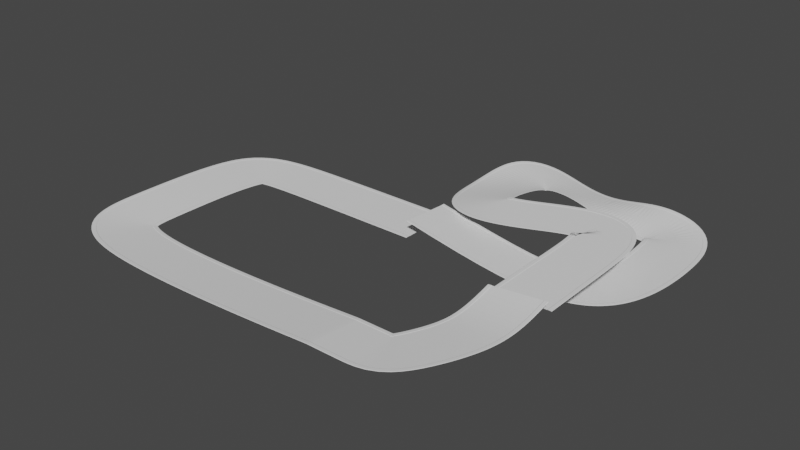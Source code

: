 # Source: testtrack.blend  (saved by Blender 3.0.42; exported with 4.5.12 LTS)
import bpy
from mathutils import Matrix  # noqa: F401  (used for matrix-valued properties, if any)

bpy.ops.wm.read_factory_settings(use_empty=True)
scene = bpy.context.scene
scene.name = 'Scene'

# ---- collections
col_collection = bpy.data.collections.new('Collection'); scene.collection.children.link(col_collection)

# ---- world
world_world = bpy.data.worlds.new('World'); scene.world = world_world
world_world.use_nodes = True; world_world.node_tree.nodes.clear()
_N = world_world.node_tree.nodes; _L = world_world.node_tree.links
n0 = _N.new('ShaderNodeOutputWorld'); n0.name = 'World Output'; n0.location = (300, 300)
n1 = _N.new('ShaderNodeBackground'); n1.name = 'Background'; n1.location = (10, 300)
n1.inputs[0].default_value = (0.05088, 0.05088, 0.05088, 1.0)
_L.new(n1.outputs[0], n0.inputs[0])
n0.is_active_output = True
world_world.color = (0.05088, 0.05088, 0.05088)
world_world.use_sun_shadow = False
world_world.sun_shadow_jitter_overblur = 0.0

# ---- meshes
me_plane_001 = bpy.data.meshes.new('Plane.001')
me_plane_001.from_pydata([(-1.0, -1.0, 0.0), (1.0, -1.0, 0.0), (-1.0, 0.0, 0.0), (1.0, 0.0, 0.0), (-1.0, -1.023, 0.1281), (1.0, -1.023, 0.1281), (-1.0, -1.161, 0.1281), (1.0, -1.161, 0.1281), (-1.0, -1.179, 0.0), (1.0, -1.179, 0.0), (-1.0, 1.0, 0.0), (1.0, 1.0, 0.0), (-1.0, 1.023, 0.1281), (1.0, 1.023, 0.1281), (-1.0, 1.161, 0.1281), (1.0, 1.161, 0.1281), (-1.0, 1.179, 0.0), (1.0, 1.179, 0.0)], [], [(0, 1, 3, 2), (1, 0, 4, 5), (5, 4, 6, 7), (7, 6, 8, 9), (10, 2, 3, 11), (11, 13, 12, 10), (13, 15, 14, 12), (15, 17, 16, 14)])
_uv = me_plane_001.uv_layers.new(name='UVMap')
_uv.uv.foreach_set('vector', [0.0, 0.0, 1.0, 0.0, 1.0, 0.5, 0.0, 0.5, 1.0, 0.0, 0.0, 0.0, 0.0, 0.0, 1.0, 0.0, 1.0, 0.0, 0.0, 0.0, 0.0, 0.0, 1.0, 0.0, 1.0, 0.0, 0.0, 0.0, 0.0, 0.0, 1.0, 0.0, 0.0, 0.0, 0.0, 0.5, 1.0, 0.5, 1.0, 0.0, 1.0, 0.0, 1.0, 0.0, 0.0, 0.0, 0.0, 0.0, 1.0, 0.0, 1.0, 0.0, 0.0, 0.0, 0.0, 0.0, 1.0, 0.0, 1.0, 0.0, 0.0, 0.0, 0.0, 0.0])
me_plane_001.use_remesh_fix_poles = True
me_plane_001.use_remesh_preserve_attributes = False
me_plane_001.update()
me_plane_002 = bpy.data.meshes.new('Plane.002')
me_plane_002.from_pydata([(-1.0, -1.0, 0.0), (1.0, -1.0, 0.0), (-1.0, 0.0, 0.0), (1.0, 0.0, 0.0), (-1.0, -1.023, 0.1281), (1.0, -1.023, 0.1281), (-1.0, -1.161, 0.1281), (1.0, -1.161, 0.1281), (-1.0, -1.179, 0.0), (1.0, -1.179, 0.0), (-1.0, 1.0, 0.0), (1.0, 1.0, 0.0), (-1.0, 1.023, 0.1281), (1.0, 1.023, 0.1281), (-1.0, 1.161, 0.1281), (1.0, 1.161, 0.1281), (-1.0, 1.179, 0.0), (1.0, 1.179, 0.0)], [], [(0, 1, 3, 2), (1, 0, 4, 5), (5, 4, 6, 7), (7, 6, 8, 9), (10, 2, 3, 11), (11, 13, 12, 10), (13, 15, 14, 12), (15, 17, 16, 14)])
_uv = me_plane_002.uv_layers.new(name='UVMap')
_uv.uv.foreach_set('vector', [0.0, 0.0, 1.0, 0.0, 1.0, 0.5, 0.0, 0.5, 1.0, 0.0, 0.0, 0.0, 0.0, 0.0, 1.0, 0.0, 1.0, 0.0, 0.0, 0.0, 0.0, 0.0, 1.0, 0.0, 1.0, 0.0, 0.0, 0.0, 0.0, 0.0, 1.0, 0.0, 0.0, 0.0, 0.0, 0.5, 1.0, 0.5, 1.0, 0.0, 1.0, 0.0, 1.0, 0.0, 0.0, 0.0, 0.0, 0.0, 1.0, 0.0, 1.0, 0.0, 0.0, 0.0, 0.0, 0.0, 1.0, 0.0, 1.0, 0.0, 0.0, 0.0, 0.0, 0.0])
me_plane_002.use_remesh_fix_poles = True
me_plane_002.use_remesh_preserve_attributes = False
me_plane_002.update()

# ---- curves / text
cu_nurbspath_003 = bpy.data.curves.new('NurbsPath.003', 'CURVE')
cu_nurbspath_003.dimensions = '3D'
_sp = cu_nurbspath_003.splines.new('NURBS'); _sp.points.add(14)
_sp.points.foreach_set('co', [-43.71, 117.1, -9.29, 1.0, -150.6, 117.1, -9.274, 1.0, -165.9, 117.1, -7.104, 1.0, -165.9, 64.99, -5.021, 1.0, -165.9, 24.15, -5.021, 1.0, -165.9, 0.0, -5.021, 1.0, -75.77, 0.0, -5.021, 1.0, -2.0, 0.0, 0.0, 1.0, -1.0, 0.0, 0.0, 1.0, 0.0, 0.0, 0.0, 1.0, 25.05, 0.0, 0.0, 1.0, 30.12, 0.0, 0.0, 1.0, 46.73, 32.19, 0.0, 1.0, 46.73, 49.91, 0.0, 1.0, 46.73, 69.43, 4.834, 1.0])
_sp.order_u = 5
_sp.order_v = 0
_sp.use_endpoint_u = True
cu_nurbspath_003.use_path = True
cu_nurbspath_003.fill_mode = 'FULL'
cu_nurbspath_004 = bpy.data.curves.new('NurbsPath.004', 'CURVE')
cu_nurbspath_004.dimensions = '3D'
_sp = cu_nurbspath_004.splines.new('NURBS'); _sp.points.add(18)
_sp.points.foreach_set('co', [-2.0, 0.0, 0.0, 1.0, -1.0, 0.0, 0.0, 1.0, 0.0, 0.0, 0.0, 1.0, 1.0, 0.0, 0.0, 1.0, 2.0, 0.0, 0.0, 1.0, 50.09, -2.102e-06, 0.0, 1.0, 84.64, -3.612e-06, 0.0, 1.0, 79.19, 26.81, 0.0, 1.0, 62.07, 57.57, 0.0, 1.0, 62.07, 81.16, 0.0, 1.0, 100.9, 81.16, -5.013, 1.0, 131.8, 81.16, -3.591, 1.0, 131.8, 45.84, -15.63, 1.0, 131.8, 8.866, -16.67, 1.0, 131.8, -17.88, -16.67, 1.0, 92.29, -17.88, -16.67, 1.0, 38.49, -17.88, -16.67, 1.0, 38.49, 19.95, -16.67, 1.0, 38.49, 92.96, -0.4416, 1.0])
_sp.points.foreach_set('tilt', [0.0, 0.0, 0.0, 0.0, 0.0, 0.0, 0.0, 0.0, 0.0, 0.0, 0.0, 0.6086, -0.2274, 0.9461, 0.3018, 0.4338, 0.4338, 0.4338, 0.4338])
_sp.order_u = 5
_sp.order_v = 0
_sp.use_endpoint_u = True
cu_nurbspath_004.use_path = True
cu_nurbspath_004.fill_mode = 'FULL'

# ---- objects
ob_plane = bpy.data.objects.new('Plane', me_plane_001)
ob_nurbspath = bpy.data.objects.new('NurbsPath', cu_nurbspath_003)
ob_plane_001 = bpy.data.objects.new('Plane.001', me_plane_002)
ob_nurbspath_001 = bpy.data.objects.new('NurbsPath.001', cu_nurbspath_004)

# ---- transforms, parenting, visibility, modifiers, constraints
ob_plane.location = (0.0, 0.0, 0.0)
ob_plane.scale = (1.0, 14.26, 1.0)
_m = ob_plane.modifiers.new('Array', 'ARRAY')
_m.fit_type = 'FIT_CURVE'
_m.curve = ob_nurbspath
_m = ob_plane.modifiers.new('Curve', 'CURVE')
_m.object = ob_nurbspath
ob_nurbspath.location = (0.0, 0.0, 0.0)
ob_plane_001.location = (46.73, 76.57, 0.0)
ob_plane_001.rotation_euler = (0.0, 0.0, 1.571)
ob_plane_001.scale = (1.0, 13.83, 1.0)
_m = ob_plane_001.modifiers.new('Array', 'ARRAY')
_m.fit_type = 'FIT_CURVE'
_m.curve = ob_nurbspath_001
_m = ob_plane_001.modifiers.new('Curve', 'CURVE')
_m.object = ob_nurbspath_001
ob_nurbspath_001.location = (46.73, 78.57, 0.0)
ob_nurbspath_001.rotation_euler = (0.0, 0.0, 1.571)

# ---- collection membership
col_collection.objects.link(ob_plane)
col_collection.objects.link(ob_nurbspath)
col_collection.objects.link(ob_plane_001)
col_collection.objects.link(ob_nurbspath_001)

# ---- scene / render settings (as saved in the file)
scene.frame_start = 1; scene.frame_end = 250; scene.frame_set(1)
scene.render.engine = 'BLENDER_EEVEE_NEXT'
scene.cycles.sampling_pattern = 'TABULATED_SOBOL'
scene.cycles.use_light_tree = False
scene.view_settings.view_transform = 'Filmic'
bpy.context.view_layer.update()

# ---- added for rendering (the .blend has no active camera and no usable light): camera, sun
cam_auto = bpy.data.cameras.new('AutoCamera')
cam_auto.lens = 50.0
cam_auto.sensor_width = 36.0
cam_auto.clip_end = 5838.58
ob_auto_camera = bpy.data.objects.new('AutoCamera', cam_auto)
scene.collection.objects.link(ob_auto_camera)
ob_auto_camera.location = (281.709, -294.237, 259.783)
ob_auto_camera.rotation_euler = (1.09748, -7.21219e-08, 0.694738)
scene.camera = ob_auto_camera
light_auto_sun = bpy.data.lights.new('AutoSun', 'SUN')
light_auto_sun.energy = 3.0
light_auto_sun.angle = 0.0523599
ob_auto_sun = bpy.data.objects.new('AutoSun', light_auto_sun)
scene.collection.objects.link(ob_auto_sun)
ob_auto_sun.rotation_euler = (0.872665, 0.174533, 0.523599)
bpy.context.view_layer.update()
